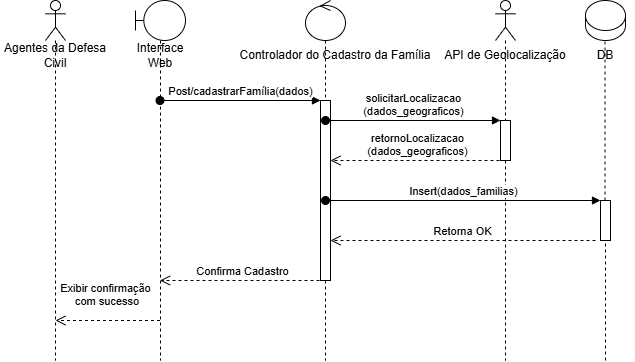

The diagram above was exported from draw.io. Its source (the exported page's mxGraphModel, read from the mxfile embedded in the PNG):
<mxGraphModel dx="774" dy="497" grid="1" gridSize="10" guides="1" tooltips="1" connect="1" arrows="1" fold="1" page="1" pageScale="1" pageWidth="827" pageHeight="1169" math="0" shadow="0">
  <root>
    <mxCell id="0" />
    <mxCell id="1" parent="0" />
    <mxCell id="8YuFQ_o_HFqMBrGqoLfo-6" parent="1" style="shape=umlLifeline;perimeter=lifelinePerimeter;whiteSpace=wrap;html=1;container=1;dropTarget=0;collapsible=0;recursiveResize=0;outlineConnect=0;portConstraint=eastwest;newEdgeStyle={&quot;curved&quot;:0,&quot;rounded&quot;:0};participant=umlActor;" value="" vertex="1">
      <mxGeometry height="360" width="20" x="70" y="80" as="geometry" />
    </mxCell>
    <mxCell id="8YuFQ_o_HFqMBrGqoLfo-21" parent="1" style="text;html=1;whiteSpace=wrap;strokeColor=none;fillColor=none;align=center;verticalAlign=middle;rounded=0;" value="Agentes da Defesa Civil" vertex="1">
      <mxGeometry height="30" width="110" x="25" y="120" as="geometry" />
    </mxCell>
    <mxCell id="8YuFQ_o_HFqMBrGqoLfo-65" parent="1" style="shape=umlLifeline;perimeter=lifelinePerimeter;whiteSpace=wrap;html=1;container=1;dropTarget=0;collapsible=0;recursiveResize=0;outlineConnect=0;portConstraint=eastwest;newEdgeStyle={&quot;curved&quot;:0,&quot;rounded&quot;:0};participant=umlBoundary;" value="" vertex="1">
      <mxGeometry height="360" width="50" x="160" y="80" as="geometry" />
    </mxCell>
    <mxCell id="8YuFQ_o_HFqMBrGqoLfo-66" parent="1" style="text;html=1;whiteSpace=wrap;strokeColor=none;fillColor=none;align=center;verticalAlign=middle;rounded=0;" value="Interface Web" vertex="1">
      <mxGeometry height="30" width="60" x="155" y="120" as="geometry" />
    </mxCell>
    <mxCell id="8YuFQ_o_HFqMBrGqoLfo-67" edge="1" parent="1" source="8YuFQ_o_HFqMBrGqoLfo-65" style="html=1;verticalAlign=bottom;startArrow=oval;startFill=1;endArrow=block;startSize=8;curved=0;rounded=0;" target="8YuFQ_o_HFqMBrGqoLfo-74" value="Post/cadastrarFamília(dados)">
      <mxGeometry relative="1" width="60" as="geometry">
        <Array as="points">
          <mxPoint x="340" y="180" />
        </Array>
        <mxPoint x="190" y="180" as="sourcePoint" />
        <mxPoint x="350" y="180" as="targetPoint" />
      </mxGeometry>
    </mxCell>
    <mxCell id="8YuFQ_o_HFqMBrGqoLfo-69" parent="1" style="shape=umlLifeline;perimeter=lifelinePerimeter;whiteSpace=wrap;html=1;container=1;dropTarget=0;collapsible=0;recursiveResize=0;outlineConnect=0;portConstraint=eastwest;newEdgeStyle={&quot;curved&quot;:0,&quot;rounded&quot;:0};participant=umlControl;" value="" vertex="1">
      <mxGeometry height="360" width="40" x="330" y="80" as="geometry" />
    </mxCell>
    <mxCell id="8YuFQ_o_HFqMBrGqoLfo-74" parent="8YuFQ_o_HFqMBrGqoLfo-69" style="html=1;points=[[0,0,0,0,5],[0,1,0,0,-5],[1,0,0,0,5],[1,1,0,0,-5]];perimeter=orthogonalPerimeter;outlineConnect=0;targetShapes=umlLifeline;portConstraint=eastwest;newEdgeStyle={&quot;curved&quot;:0,&quot;rounded&quot;:0};" value="" vertex="1">
      <mxGeometry height="180" width="10" x="15" y="100" as="geometry" />
    </mxCell>
    <mxCell id="8YuFQ_o_HFqMBrGqoLfo-71" parent="1" style="shape=umlLifeline;perimeter=lifelinePerimeter;whiteSpace=wrap;html=1;container=1;dropTarget=0;collapsible=0;recursiveResize=0;outlineConnect=0;portConstraint=eastwest;newEdgeStyle={&quot;curved&quot;:0,&quot;rounded&quot;:0};participant=umlActor;" value="" vertex="1">
      <mxGeometry height="360" width="20" x="520" y="80" as="geometry" />
    </mxCell>
    <mxCell id="8YuFQ_o_HFqMBrGqoLfo-76" parent="8YuFQ_o_HFqMBrGqoLfo-71" style="html=1;points=[[0,0,0,0,5],[0,1,0,0,-5],[1,0,0,0,5],[1,1,0,0,-5]];perimeter=orthogonalPerimeter;outlineConnect=0;targetShapes=umlLifeline;portConstraint=eastwest;newEdgeStyle={&quot;curved&quot;:0,&quot;rounded&quot;:0};" value="" vertex="1">
      <mxGeometry height="40" width="10" x="5" y="120" as="geometry" />
    </mxCell>
    <mxCell id="8YuFQ_o_HFqMBrGqoLfo-73" parent="1" style="text;html=1;whiteSpace=wrap;strokeColor=none;fillColor=none;align=center;verticalAlign=middle;rounded=0;" value="Controlador do Cadastro da Família" vertex="1">
      <mxGeometry height="30" width="200" x="260" y="120" as="geometry" />
    </mxCell>
    <mxCell id="8YuFQ_o_HFqMBrGqoLfo-75" edge="1" parent="1" style="html=1;verticalAlign=bottom;startArrow=oval;startFill=1;endArrow=block;startSize=8;curved=0;rounded=0;" target="8YuFQ_o_HFqMBrGqoLfo-76" value="solicitarLocalizacao&lt;div&gt;(dados_geograficos)&lt;/div&gt;">
      <mxGeometry relative="1" width="60" as="geometry">
        <mxPoint x="350" y="200" as="sourcePoint" />
        <mxPoint x="580" y="200" as="targetPoint" />
      </mxGeometry>
    </mxCell>
    <mxCell id="8YuFQ_o_HFqMBrGqoLfo-77" edge="1" parent="1" source="8YuFQ_o_HFqMBrGqoLfo-76" style="html=1;verticalAlign=bottom;endArrow=open;dashed=1;endSize=8;curved=0;rounded=0;exitX=0.5;exitY=1;exitDx=0;exitDy=0;exitPerimeter=0;" target="8YuFQ_o_HFqMBrGqoLfo-74" value="retornoLocalizacao&lt;div&gt;(dados_geograficos)&lt;/div&gt;">
      <mxGeometry relative="1" as="geometry">
        <mxPoint x="580" y="240" as="sourcePoint" />
        <mxPoint x="360" y="240" as="targetPoint" />
      </mxGeometry>
    </mxCell>
    <mxCell id="8YuFQ_o_HFqMBrGqoLfo-78" parent="1" style="shape=cylinder3;whiteSpace=wrap;html=1;boundedLbl=1;backgroundOutline=1;size=15;" value="" vertex="1">
      <mxGeometry height="40" width="40" x="610" y="80" as="geometry" />
    </mxCell>
    <mxCell id="8YuFQ_o_HFqMBrGqoLfo-79" parent="1" style="text;html=1;whiteSpace=wrap;strokeColor=none;fillColor=none;align=center;verticalAlign=middle;rounded=0;" value="API de Geolocalização" vertex="1">
      <mxGeometry height="30" width="140" x="460" y="120" as="geometry" />
    </mxCell>
    <mxCell id="8YuFQ_o_HFqMBrGqoLfo-80" edge="1" parent="1" source="8YuFQ_o_HFqMBrGqoLfo-82" style="endArrow=none;dashed=1;html=1;rounded=0;" value="">
      <mxGeometry height="50" relative="1" width="50" as="geometry">
        <mxPoint x="629.52" y="379.99567232572116" as="sourcePoint" />
        <mxPoint x="629.52" y="118.97" as="targetPoint" />
      </mxGeometry>
    </mxCell>
    <mxCell id="8YuFQ_o_HFqMBrGqoLfo-84" edge="1" parent="1" style="html=1;verticalAlign=bottom;startArrow=oval;startFill=1;endArrow=block;startSize=8;curved=0;rounded=0;" target="8YuFQ_o_HFqMBrGqoLfo-82" value="Insert(dados_familias)">
      <mxGeometry relative="1" width="60" as="geometry">
        <mxPoint x="350" y="280" as="sourcePoint" />
        <mxPoint x="720" y="280" as="targetPoint" />
      </mxGeometry>
    </mxCell>
    <mxCell id="8YuFQ_o_HFqMBrGqoLfo-85" edge="1" parent="1" style="html=1;verticalAlign=bottom;endArrow=open;dashed=1;endSize=8;curved=0;rounded=0;" target="8YuFQ_o_HFqMBrGqoLfo-74" value="Retorna OK">
      <mxGeometry relative="1" as="geometry">
        <mxPoint x="620" y="320" as="sourcePoint" />
        <mxPoint x="360" y="315" as="targetPoint" />
      </mxGeometry>
    </mxCell>
    <mxCell id="8YuFQ_o_HFqMBrGqoLfo-86" parent="1" style="text;html=1;whiteSpace=wrap;strokeColor=none;fillColor=none;align=center;verticalAlign=middle;rounded=0;" value="DB" vertex="1">
      <mxGeometry height="30" width="60" x="600" y="120" as="geometry" />
    </mxCell>
    <mxCell id="8YuFQ_o_HFqMBrGqoLfo-87" edge="1" parent="1" style="html=1;verticalAlign=bottom;endArrow=open;dashed=1;endSize=8;curved=0;rounded=0;" target="8YuFQ_o_HFqMBrGqoLfo-65" value="Confirma Cadastro">
      <mxGeometry relative="1" as="geometry">
        <mxPoint x="350" y="360" as="sourcePoint" />
        <mxPoint x="270" y="360" as="targetPoint" />
      </mxGeometry>
    </mxCell>
    <mxCell id="8YuFQ_o_HFqMBrGqoLfo-88" edge="1" parent="1" source="8YuFQ_o_HFqMBrGqoLfo-65" style="html=1;verticalAlign=bottom;endArrow=open;dashed=1;endSize=8;curved=0;rounded=0;" value="Exibir confirmação&lt;div&gt;&amp;nbsp;com sucesso&lt;/div&gt;">
      <mxGeometry relative="1" x="0.0431" y="-10" as="geometry">
        <mxPoint as="offset" />
        <mxPoint x="160" y="400" as="sourcePoint" />
        <mxPoint x="80" y="400" as="targetPoint" />
      </mxGeometry>
    </mxCell>
    <mxCell id="8YuFQ_o_HFqMBrGqoLfo-89" edge="1" parent="1" style="endArrow=none;dashed=1;html=1;rounded=0;" target="8YuFQ_o_HFqMBrGqoLfo-82" value="">
      <mxGeometry height="50" relative="1" width="50" as="geometry">
        <mxPoint x="630" y="440" as="sourcePoint" />
        <mxPoint x="629.52" y="118.97" as="targetPoint" />
      </mxGeometry>
    </mxCell>
    <mxCell id="8YuFQ_o_HFqMBrGqoLfo-82" parent="1" style="html=1;points=[[0,0,0,0,5],[0,1,0,0,-5],[1,0,0,0,5],[1,1,0,0,-5]];perimeter=orthogonalPerimeter;outlineConnect=0;targetShapes=umlLifeline;portConstraint=eastwest;newEdgeStyle={&quot;curved&quot;:0,&quot;rounded&quot;:0};" value="" vertex="1">
      <mxGeometry height="40" width="10" x="625" y="280" as="geometry" />
    </mxCell>
  </root>
</mxGraphModel>